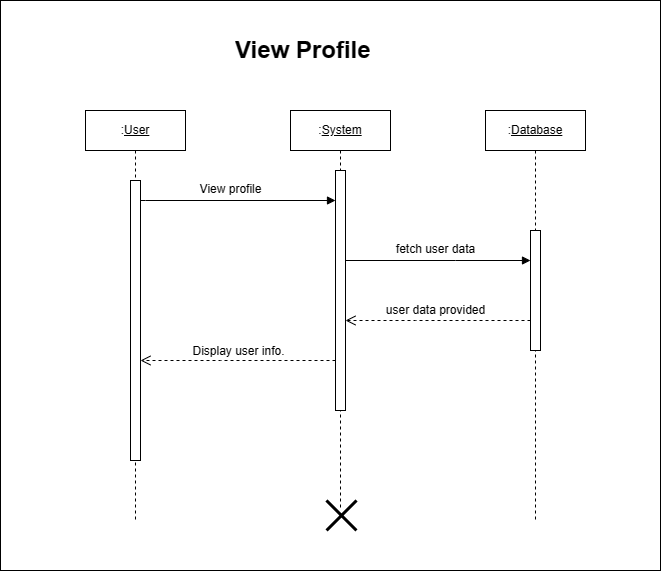

The diagram above was exported from draw.io. Its source (the exported page's mxGraphModel, read from the mxfile embedded in the PNG):
<mxGraphModel dx="1680" dy="780" grid="1" gridSize="10" guides="1" tooltips="1" connect="1" arrows="1" fold="1" page="1" pageScale="1" pageWidth="850" pageHeight="1100" math="0" shadow="0">
  <root>
    <mxCell id="0" />
    <mxCell id="1" parent="0" />
    <mxCell id="3FswAD6ljbJh1jOoxA9l-41" value="" style="rounded=0;whiteSpace=wrap;html=1;" vertex="1" parent="1">
      <mxGeometry x="170" y="70" width="660" height="570" as="geometry" />
    </mxCell>
    <mxCell id="DRGMcOaE978wJ2dukEEf-1" value=":&lt;u&gt;User&lt;/u&gt;" style="shape=umlLifeline;perimeter=lifelinePerimeter;whiteSpace=wrap;html=1;container=1;dropTarget=0;collapsible=0;recursiveResize=0;outlineConnect=0;portConstraint=eastwest;newEdgeStyle={&quot;edgeStyle&quot;:&quot;elbowEdgeStyle&quot;,&quot;elbow&quot;:&quot;vertical&quot;,&quot;curved&quot;:0,&quot;rounded&quot;:0};" vertex="1" parent="1">
      <mxGeometry x="255" y="180" width="100" height="410" as="geometry" />
    </mxCell>
    <mxCell id="DRGMcOaE978wJ2dukEEf-2" value="" style="html=1;points=[];perimeter=orthogonalPerimeter;outlineConnect=0;targetShapes=umlLifeline;portConstraint=eastwest;newEdgeStyle={&quot;edgeStyle&quot;:&quot;elbowEdgeStyle&quot;,&quot;elbow&quot;:&quot;vertical&quot;,&quot;curved&quot;:0,&quot;rounded&quot;:0};" vertex="1" parent="DRGMcOaE978wJ2dukEEf-1">
      <mxGeometry x="45" y="70" width="10" height="280" as="geometry" />
    </mxCell>
    <mxCell id="DRGMcOaE978wJ2dukEEf-3" value=":&lt;u&gt;System&lt;/u&gt;" style="shape=umlLifeline;perimeter=lifelinePerimeter;whiteSpace=wrap;html=1;container=1;dropTarget=0;collapsible=0;recursiveResize=0;outlineConnect=0;portConstraint=eastwest;newEdgeStyle={&quot;edgeStyle&quot;:&quot;elbowEdgeStyle&quot;,&quot;elbow&quot;:&quot;vertical&quot;,&quot;curved&quot;:0,&quot;rounded&quot;:0};" vertex="1" parent="1">
      <mxGeometry x="460" y="180" width="100" height="400" as="geometry" />
    </mxCell>
    <mxCell id="DRGMcOaE978wJ2dukEEf-4" value="" style="html=1;points=[];perimeter=orthogonalPerimeter;outlineConnect=0;targetShapes=umlLifeline;portConstraint=eastwest;newEdgeStyle={&quot;edgeStyle&quot;:&quot;elbowEdgeStyle&quot;,&quot;elbow&quot;:&quot;vertical&quot;,&quot;curved&quot;:0,&quot;rounded&quot;:0};" vertex="1" parent="DRGMcOaE978wJ2dukEEf-3">
      <mxGeometry x="45" y="60" width="10" height="240" as="geometry" />
    </mxCell>
    <mxCell id="DRGMcOaE978wJ2dukEEf-5" value="" style="shape=umlDestroy;whiteSpace=wrap;html=1;strokeWidth=3;targetShapes=umlLifeline;" vertex="1" parent="DRGMcOaE978wJ2dukEEf-3">
      <mxGeometry x="36" y="390" width="30" height="30" as="geometry" />
    </mxCell>
    <mxCell id="DRGMcOaE978wJ2dukEEf-6" value=":&lt;u&gt;Database&lt;/u&gt;" style="shape=umlLifeline;perimeter=lifelinePerimeter;whiteSpace=wrap;html=1;container=1;dropTarget=0;collapsible=0;recursiveResize=0;outlineConnect=0;portConstraint=eastwest;newEdgeStyle={&quot;edgeStyle&quot;:&quot;elbowEdgeStyle&quot;,&quot;elbow&quot;:&quot;vertical&quot;,&quot;curved&quot;:0,&quot;rounded&quot;:0};" vertex="1" parent="1">
      <mxGeometry x="655" y="180" width="100" height="410" as="geometry" />
    </mxCell>
    <mxCell id="DRGMcOaE978wJ2dukEEf-7" value="" style="html=1;points=[];perimeter=orthogonalPerimeter;outlineConnect=0;targetShapes=umlLifeline;portConstraint=eastwest;newEdgeStyle={&quot;edgeStyle&quot;:&quot;elbowEdgeStyle&quot;,&quot;elbow&quot;:&quot;vertical&quot;,&quot;curved&quot;:0,&quot;rounded&quot;:0};" vertex="1" parent="DRGMcOaE978wJ2dukEEf-6">
      <mxGeometry x="45" y="120" width="10" height="120" as="geometry" />
    </mxCell>
    <mxCell id="DRGMcOaE978wJ2dukEEf-8" value="" style="html=1;verticalAlign=bottom;endArrow=block;edgeStyle=elbowEdgeStyle;elbow=vertical;curved=0;rounded=0;" edge="1" parent="1" source="DRGMcOaE978wJ2dukEEf-2" target="DRGMcOaE978wJ2dukEEf-4">
      <mxGeometry width="80" relative="1" as="geometry">
        <mxPoint x="315" y="270" as="sourcePoint" />
        <mxPoint x="385" y="270" as="targetPoint" />
        <Array as="points">
          <mxPoint x="315" y="270" />
        </Array>
      </mxGeometry>
    </mxCell>
    <mxCell id="DRGMcOaE978wJ2dukEEf-9" value="View profile" style="text;html=1;align=center;verticalAlign=middle;resizable=0;points=[];autosize=1;strokeColor=none;fillColor=none;" vertex="1" parent="1">
      <mxGeometry x="355" y="244" width="90" height="30" as="geometry" />
    </mxCell>
    <mxCell id="DRGMcOaE978wJ2dukEEf-10" value="" style="html=1;verticalAlign=bottom;endArrow=block;edgeStyle=elbowEdgeStyle;elbow=vertical;curved=0;rounded=0;" edge="1" parent="1" target="DRGMcOaE978wJ2dukEEf-7">
      <mxGeometry width="80" relative="1" as="geometry">
        <mxPoint x="515" y="330" as="sourcePoint" />
        <mxPoint x="593" y="290.20000000000005" as="targetPoint" />
        <Array as="points">
          <mxPoint x="625" y="330" />
        </Array>
      </mxGeometry>
    </mxCell>
    <mxCell id="DRGMcOaE978wJ2dukEEf-11" value="fetch user data" style="text;html=1;align=center;verticalAlign=middle;resizable=0;points=[];autosize=1;strokeColor=none;fillColor=none;" vertex="1" parent="1">
      <mxGeometry x="555" y="304" width="100" height="30" as="geometry" />
    </mxCell>
    <mxCell id="DRGMcOaE978wJ2dukEEf-12" value="user data provided" style="text;html=1;align=center;verticalAlign=middle;resizable=0;points=[];autosize=1;strokeColor=none;fillColor=none;" vertex="1" parent="1">
      <mxGeometry x="545" y="365" width="120" height="30" as="geometry" />
    </mxCell>
    <mxCell id="DRGMcOaE978wJ2dukEEf-13" value="" style="html=1;verticalAlign=bottom;endArrow=open;dashed=1;endSize=8;edgeStyle=elbowEdgeStyle;elbow=vertical;curved=0;rounded=0;" edge="1" parent="1" source="DRGMcOaE978wJ2dukEEf-7">
      <mxGeometry relative="1" as="geometry">
        <mxPoint x="695.25" y="420" as="sourcePoint" />
        <mxPoint x="515" y="390" as="targetPoint" />
        <Array as="points">
          <mxPoint x="585" y="390" />
        </Array>
      </mxGeometry>
    </mxCell>
    <mxCell id="DRGMcOaE978wJ2dukEEf-14" value="Display user info." style="text;html=1;align=center;verticalAlign=middle;resizable=0;points=[];autosize=1;strokeColor=none;fillColor=none;" vertex="1" parent="1">
      <mxGeometry x="348" y="406" width="120" height="30" as="geometry" />
    </mxCell>
    <mxCell id="DRGMcOaE978wJ2dukEEf-15" value="" style="html=1;verticalAlign=bottom;endArrow=open;dashed=1;endSize=8;edgeStyle=elbowEdgeStyle;elbow=vertical;curved=0;rounded=0;" edge="1" parent="1" target="DRGMcOaE978wJ2dukEEf-2">
      <mxGeometry relative="1" as="geometry">
        <mxPoint x="505" y="430" as="sourcePoint" />
        <mxPoint x="320" y="430" as="targetPoint" />
        <Array as="points">
          <mxPoint x="390" y="430" />
        </Array>
      </mxGeometry>
    </mxCell>
    <mxCell id="DRGMcOaE978wJ2dukEEf-16" value="&lt;h1&gt;View Profile&lt;/h1&gt;" style="text;html=1;strokeColor=none;fillColor=none;spacing=5;spacingTop=-20;whiteSpace=wrap;overflow=hidden;rounded=0;" vertex="1" parent="1">
      <mxGeometry x="400" y="100" width="235" height="50" as="geometry" />
    </mxCell>
  </root>
</mxGraphModel>